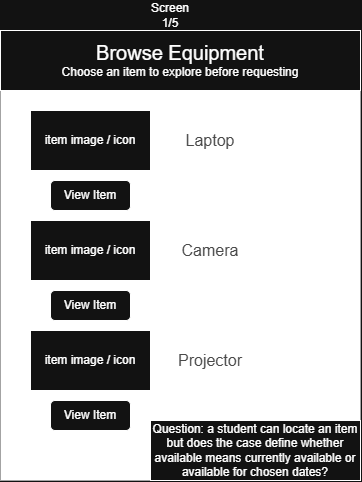

The diagram above was exported from draw.io. Its source (the exported page's mxGraphModel, read from the mxfile embedded in the PNG):
<mxGraphModel dx="1694" dy="940" grid="1" gridSize="10" guides="1" tooltips="1" connect="1" arrows="1" fold="1" page="1" pageScale="1" pageWidth="850" pageHeight="1100" math="0" shadow="0">
  <root>
    <mxCell id="0" />
    <mxCell id="1" parent="0" />
    <mxCell id="F8DtLuAWv2T86IzlIYjT-4" parent="1" style="rounded=0;whiteSpace=wrap;html=1;strokeColor=light-dark(#000000,#A3A3A3);fillColor=light-dark(#FFFFFF,#FFFFFF);" value="" vertex="1">
      <mxGeometry height="450" width="360" x="440" y="40" as="geometry" />
    </mxCell>
    <mxCell id="F8DtLuAWv2T86IzlIYjT-5" parent="1" style="rounded=0;whiteSpace=wrap;html=1;" value="&lt;font style=&quot;font-size: 20px;&quot;&gt;Browse Equipment&lt;/font&gt;&lt;div&gt;Choose an item to explore before requesting&lt;/div&gt;" vertex="1">
      <mxGeometry height="60" width="360" x="440" y="40" as="geometry" />
    </mxCell>
    <mxCell id="F8DtLuAWv2T86IzlIYjT-8" parent="1" style="rounded=0;whiteSpace=wrap;html=1;" value="item image / icon" vertex="1">
      <mxGeometry height="60" width="120" x="470" y="120" as="geometry" />
    </mxCell>
    <mxCell id="F8DtLuAWv2T86IzlIYjT-9" parent="1" style="rounded=0;whiteSpace=wrap;html=1;" value="item image / icon" vertex="1">
      <mxGeometry height="60" width="120" x="470" y="340" as="geometry" />
    </mxCell>
    <mxCell id="F8DtLuAWv2T86IzlIYjT-10" parent="1" style="rounded=0;whiteSpace=wrap;html=1;" value="item image / icon" vertex="1">
      <mxGeometry height="60" width="120" x="470" y="230" as="geometry" />
    </mxCell>
    <mxCell id="F8DtLuAWv2T86IzlIYjT-11" parent="1" style="text;html=1;whiteSpace=wrap;strokeColor=none;fillColor=none;align=center;verticalAlign=middle;rounded=0;" value="&lt;span style=&quot;color: light-dark(rgb(0, 0, 0), rgb(74, 74, 74));&quot;&gt;&lt;font style=&quot;font-size: 16px;&quot;&gt;Laptop&lt;/font&gt;&lt;/span&gt;" vertex="1">
      <mxGeometry height="30" width="60" x="620" y="135" as="geometry" />
    </mxCell>
    <mxCell id="F8DtLuAWv2T86IzlIYjT-12" parent="1" style="text;html=1;whiteSpace=wrap;strokeColor=none;fillColor=none;align=center;verticalAlign=middle;rounded=0;" value="&lt;span style=&quot;color: light-dark(rgb(0, 0, 0), rgb(74, 74, 74));&quot;&gt;&lt;font style=&quot;font-size: 16px;&quot;&gt;Camera&lt;/font&gt;&lt;/span&gt;" vertex="1">
      <mxGeometry height="30" width="60" x="620" y="245" as="geometry" />
    </mxCell>
    <mxCell id="F8DtLuAWv2T86IzlIYjT-13" parent="1" style="text;html=1;whiteSpace=wrap;strokeColor=none;fillColor=none;align=center;verticalAlign=middle;rounded=0;" value="&lt;span style=&quot;color: light-dark(rgb(0, 0, 0), rgb(74, 74, 74));&quot;&gt;&lt;font style=&quot;font-size: 16px;&quot;&gt;Projector&lt;/font&gt;&lt;/span&gt;" vertex="1">
      <mxGeometry height="30" width="60" x="620" y="355" as="geometry" />
    </mxCell>
    <mxCell id="F8DtLuAWv2T86IzlIYjT-14" parent="1" style="rounded=1;whiteSpace=wrap;html=1;roundedPerimeter=1;" value="View Item" vertex="1">
      <mxGeometry height="30" width="80" x="490" y="190" as="geometry" />
    </mxCell>
    <mxCell id="F8DtLuAWv2T86IzlIYjT-15" parent="1" style="rounded=1;whiteSpace=wrap;html=1;roundedPerimeter=1;" value="View Item" vertex="1">
      <mxGeometry height="30" width="80" x="490" y="300" as="geometry" />
    </mxCell>
    <mxCell id="F8DtLuAWv2T86IzlIYjT-16" parent="1" style="rounded=1;whiteSpace=wrap;html=1;roundedPerimeter=1;" value="View Item" vertex="1">
      <mxGeometry height="30" width="80" x="490" y="410" as="geometry" />
    </mxCell>
    <mxCell id="F8DtLuAWv2T86IzlIYjT-17" parent="1" style="rounded=0;whiteSpace=wrap;html=1;" value="Question: a student can locate an item but does the case define whether available means currently available or available for chosen dates?" vertex="1">
      <mxGeometry height="60" width="210" x="590" y="430" as="geometry" />
    </mxCell>
    <mxCell id="F8DtLuAWv2T86IzlIYjT-18" parent="1" style="text;html=1;whiteSpace=wrap;strokeColor=none;fillColor=none;align=center;verticalAlign=middle;rounded=0;" value="Screen 1/5" vertex="1">
      <mxGeometry height="30" width="60" x="580" y="10" as="geometry" />
    </mxCell>
  </root>
</mxGraphModel>